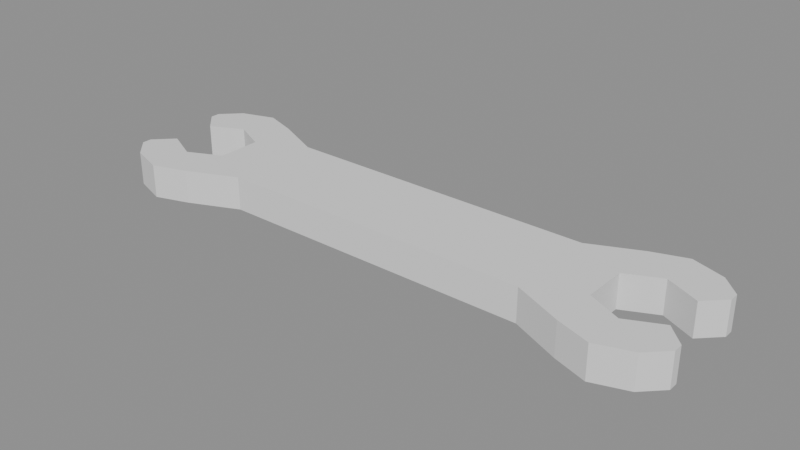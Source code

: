 # Source: models.blend  (saved by Blender 5.0.118; exported with 4.5.12 LTS)
import bpy
from mathutils import Matrix  # noqa: F401  (used for matrix-valued properties, if any)

bpy.ops.wm.read_factory_settings(use_empty=True)
scene = bpy.context.scene
scene.name = 'Scene'

# ---- meshes
me_plane = bpy.data.meshes.new('Plane')
me_plane.from_pydata([(0.3576, -0.1065, 0.0), (0.3576, 0.1053, 0.0), (0.0, -0.1065, 0.0), (0.0, 0.1053, 0.0), (0.4694, -0.1556, 0.0), (0.4694, 0.1556, 0.0), (0.3576, -0.03222, 0.0), (0.3576, 0.06873, 0.0), (0.0, -0.03222, 0.0), (0.0, 0.06873, 0.0), (0.4694, 0.04989, 0.0), (0.4694, -0.04989, 0.0), (0.6218, -0.1556, 0.0), (0.6639, -0.1134, 0.0), (0.6218, 0.1556, 0.0), (0.6639, 0.1134, 0.0), (0.6218, 0.04989, 0.0), (0.6639, 0.09206, 0.0), (0.6218, -0.04989, 0.0), (0.6639, -0.09206, 0.0), (0.5456, 0.08585, 0.0), (0.5456, 0.1811, 0.0), (0.5456, -0.08585, 0.0), (0.5456, -0.1811, 0.0), (0.3576, -0.1065, 0.07574), (0.3576, 0.1053, 0.07574), (0.0, -0.1065, 0.07574), (0.0, 0.1053, 0.07574), (0.4694, -0.1556, 0.07574), (0.4694, 0.1556, 0.07574), (0.3576, -0.03222, 0.07574), (0.3576, 0.06873, 0.07574), (0.0, -0.03222, 0.07574), (0.0, 0.06873, 0.07574), (0.4694, 0.04989, 0.07574), (0.4694, -0.04989, 0.07574), (0.6218, -0.1556, 0.07574), (0.6639, -0.1134, 0.07574), (0.6218, 0.1556, 0.07574), (0.6639, 0.1134, 0.07574), (0.6218, 0.04989, 0.07574), (0.6639, 0.09206, 0.07574), (0.6218, -0.04989, 0.07574), (0.6639, -0.09206, 0.07574), (0.5456, 0.08585, 0.07574), (0.5456, 0.1811, 0.07574), (0.5456, -0.08585, 0.07574), (0.5456, -0.1811, 0.07574), (-0.3576, -0.1065, 0.0), (-0.3576, 0.1053, 0.0), (-0.4694, -0.1556, 0.0), (-0.4694, 0.1556, 0.0), (-0.3576, -0.03222, 0.0), (-0.3576, 0.06873, 0.0), (-0.4694, 0.04989, 0.0), (-0.4694, -0.04989, 0.0), (-0.6218, -0.1556, 0.0), (-0.6639, -0.1134, 0.0), (-0.6218, 0.1556, 0.0), (-0.6639, 0.1134, 0.0), (-0.6218, 0.04989, 0.0), (-0.6639, 0.09206, 0.0), (-0.6218, -0.04989, 0.0), (-0.6639, -0.09206, 0.0), (-0.5456, 0.08585, 0.0), (-0.5456, 0.1811, 0.0), (-0.5456, -0.08585, 0.0), (-0.5456, -0.1811, 0.0), (-0.3576, -0.1065, 0.07574), (-0.3576, 0.1053, 0.07574), (-0.4694, -0.1556, 0.07574), (-0.4694, 0.1556, 0.07574), (-0.3576, -0.03222, 0.07574), (-0.3576, 0.06873, 0.07574), (-0.4694, 0.04989, 0.07574), (-0.4694, -0.04989, 0.07574), (-0.6218, -0.1556, 0.07574), (-0.6639, -0.1134, 0.07574), (-0.6218, 0.1556, 0.07574), (-0.6639, 0.1134, 0.07574), (-0.6218, 0.04989, 0.07574), (-0.6639, 0.09206, 0.07574), (-0.6218, -0.04989, 0.07574), (-0.6639, -0.09206, 0.07574), (-0.5456, 0.08585, 0.07574), (-0.5456, 0.1811, 0.07574), (-0.5456, -0.08585, 0.07574), (-0.5456, -0.1811, 0.07574)], [], [(7, 6, 8, 9), (10, 11, 6, 7), (1, 5, 10, 7), (9, 3, 1, 7), (6, 11, 4, 0), (2, 8, 6, 0), (11, 22, 18, 19, 13, 12, 23, 4), (5, 21, 14, 15, 17, 16, 20, 10), (31, 33, 32, 30), (34, 31, 30, 35), (25, 31, 34, 29), (33, 31, 25, 27), (30, 24, 28, 35), (26, 24, 30, 32), (35, 28, 47, 36, 37, 43, 42, 46), (29, 34, 44, 40, 41, 39, 38, 45), (0, 4, 28, 24), (22, 11, 35, 46), (17, 15, 39, 41), (5, 1, 25, 29), (23, 12, 36, 47), (15, 14, 38, 39), (12, 13, 37, 36), (10, 20, 44, 34), (13, 19, 43, 37), (3, 9, 33, 27), (14, 21, 45, 38), (9, 8, 32, 33), (19, 18, 42, 43), (18, 22, 46, 42), (21, 5, 29, 45), (2, 0, 24, 26), (4, 23, 47, 28), (11, 10, 34, 35), (20, 16, 40, 44), (1, 3, 27, 25), (8, 2, 26, 32), (16, 17, 41, 40), (53, 9, 8, 52), (54, 53, 52, 55), (49, 53, 54, 51), (9, 53, 49, 3), (52, 48, 50, 55), (2, 48, 52, 8), (55, 50, 67, 56, 57, 63, 62, 66), (51, 54, 64, 60, 61, 59, 58, 65), (73, 72, 32, 33), (74, 75, 72, 73), (69, 71, 74, 73), (33, 27, 69, 73), (72, 75, 70, 68), (26, 32, 72, 68), (75, 86, 82, 83, 77, 76, 87, 70), (71, 85, 78, 79, 81, 80, 84, 74), (48, 68, 70, 50), (66, 86, 75, 55), (61, 81, 79, 59), (51, 71, 69, 49), (67, 87, 76, 56), (59, 79, 78, 58), (56, 76, 77, 57), (54, 74, 84, 64), (57, 77, 83, 63), (58, 78, 85, 65), (63, 83, 82, 62), (62, 82, 86, 66), (65, 85, 71, 51), (2, 26, 68, 48), (50, 70, 87, 67), (55, 75, 74, 54), (64, 84, 80, 60), (49, 69, 27, 3), (60, 80, 81, 61)])
_uv = me_plane.uv_layers.new(name='UVMap')
_uv.uv.foreach_set('vector', [0.1939, 0.7644, 0.1192, 0.7644, 0.1192, 0.5, 0.1939, 0.5, 0.1799, 0.8471, 0.1062, 0.8471, 0.1192, 0.7644, 0.1939, 0.7644, 0.2209, 0.7644, 0.2581, 0.8471, 0.1799, 0.8471, 0.1939, 0.7644, 0.1939, 0.5, 0.2209, 0.5, 0.2209, 0.7644, 0.1939, 0.7644, 0.1192, 0.7644, 0.1062, 0.8471, 0.02804, 0.8471, 0.06428, 0.7644, 0.06428, 0.5, 0.1192, 0.5, 0.1192, 0.7644, 0.06428, 0.7644, 0.1062, 0.8471, 0.07957, 0.9034, 0.1062, 0.9597, 0.07498, 0.9909, 0.05922, 0.9909, 0.02804, 0.9597, 0.009135, 0.9034, 0.02804, 0.8471, 0.2581, 0.8471, 0.277, 0.9034, 0.2581, 0.9597, 0.2269, 0.9909, 0.2111, 0.9909, 0.1799, 0.9597, 0.2065, 0.9034, 0.1799, 0.8471, 0.4799, 0.2356, 0.4799, 0.5, 0.4053, 0.5, 0.4053, 0.2356, 0.466, 0.1529, 0.4799, 0.2356, 0.4053, 0.2356, 0.3923, 0.1529, 0.507, 0.2356, 0.4799, 0.2356, 0.466, 0.1529, 0.5441, 0.1529, 0.4799, 0.5, 0.4799, 0.2356, 0.507, 0.2356, 0.507, 0.5, 0.4053, 0.2356, 0.3504, 0.2356, 0.3141, 0.1529, 0.3923, 0.1529, 0.3504, 0.5, 0.3504, 0.2356, 0.4053, 0.2356, 0.4053, 0.5, 0.3923, 0.1529, 0.3141, 0.1529, 0.2952, 0.09662, 0.3141, 0.04031, 0.3453, 0.009135, 0.3611, 0.009135, 0.3923, 0.04031, 0.3657, 0.09662, 0.5441, 0.1529, 0.466, 0.1529, 0.4926, 0.09662, 0.466, 0.04031, 0.4972, 0.009135, 0.513, 0.009135, 0.5441, 0.04031, 0.563, 0.09662, 0.6373, 0.7332, 0.6373, 0.8159, 0.5813, 0.8159, 0.5813, 0.7332, 0.7859, 0.2403, 0.7859, 0.2967, 0.7299, 0.2967, 0.7299, 0.2403, 0.7859, 0.7388, 0.7859, 0.7545, 0.7299, 0.7545, 0.7299, 0.7388, 0.7116, 0.1218, 0.7116, 0.2044, 0.6556, 0.2044, 0.6556, 0.1218, 0.6373, 0.8722, 0.6373, 0.9285, 0.5813, 0.9285, 0.5813, 0.8722, 0.7859, 0.7545, 0.7859, 0.7857, 0.7299, 0.7857, 0.7299, 0.7545, 0.7859, 0.9004, 0.7859, 0.9316, 0.7299, 0.9316, 0.7299, 0.9004, 0.7859, 0.3149, 0.7859, 0.3712, 0.7299, 0.3712, 0.7299, 0.3149, 0.7859, 0.9316, 0.7859, 0.9473, 0.7299, 0.9473, 0.7299, 0.9316, 0.7859, 0.009135, 0.7859, 0.03618, 0.7299, 0.03618, 0.7299, 0.009135, 0.7116, 0.009135, 0.7116, 0.06544, 0.6556, 0.06544, 0.6556, 0.009135, 0.7859, 0.03618, 0.7859, 0.1108, 0.7299, 0.1108, 0.7299, 0.03618, 0.7859, 0.9473, 0.7859, 0.9785, 0.7299, 0.9785, 0.7299, 0.9473, 0.7859, 0.184, 0.7859, 0.2403, 0.7299, 0.2403, 0.7299, 0.184, 0.7116, 0.06544, 0.7116, 0.1218, 0.6556, 0.1218, 0.6556, 0.06544, 0.6373, 0.4688, 0.6373, 0.7332, 0.5813, 0.7332, 0.5813, 0.4688, 0.6373, 0.8159, 0.6373, 0.8722, 0.5813, 0.8722, 0.5813, 0.8159, 0.8601, 0.1055, 0.8601, 0.1793, 0.8041, 0.1793, 0.8041, 0.1055, 0.7859, 0.3712, 0.7859, 0.4275, 0.7299, 0.4275, 0.7299, 0.3712, 0.7116, 0.2044, 0.7116, 0.4688, 0.6556, 0.4688, 0.6556, 0.2044, 0.7859, 0.1108, 0.7859, 0.1658, 0.7299, 0.1658, 0.7299, 0.1108, 0.7859, 0.7076, 0.7859, 0.7388, 0.7299, 0.7388, 0.7299, 0.7076, 0.1939, 0.2356, 0.1939, 0.5, 0.1192, 0.5, 0.1192, 0.2356, 0.1799, 0.1529, 0.1939, 0.2356, 0.1192, 0.2356, 0.1062, 0.1529, 0.2209, 0.2356, 0.1939, 0.2356, 0.1799, 0.1529, 0.2581, 0.1529, 0.1939, 0.5, 0.1939, 0.2356, 0.2209, 0.2356, 0.2209, 0.5, 0.1192, 0.2356, 0.06428, 0.2356, 0.02804, 0.1529, 0.1062, 0.1529, 0.06428, 0.5, 0.06428, 0.2356, 0.1192, 0.2356, 0.1192, 0.5, 0.1062, 0.1529, 0.02804, 0.1529, 0.009135, 0.09662, 0.02804, 0.04031, 0.05922, 0.009135, 0.07498, 0.009135, 0.1062, 0.04031, 0.07957, 0.09662, 0.2581, 0.1529, 0.1799, 0.1529, 0.2065, 0.09662, 0.1799, 0.04031, 0.2111, 0.009135, 0.2269, 0.009135, 0.2581, 0.04031, 0.277, 0.09662, 0.4799, 0.7644, 0.4053, 0.7644, 0.4053, 0.5, 0.4799, 0.5, 0.466, 0.8471, 0.3922, 0.8471, 0.4053, 0.7644, 0.4799, 0.7644, 0.507, 0.7644, 0.5441, 0.8471, 0.466, 0.8471, 0.4799, 0.7644, 0.4799, 0.5, 0.507, 0.5, 0.507, 0.7644, 0.4799, 0.7644, 0.4053, 0.7644, 0.3922, 0.8471, 0.3141, 0.8471, 0.3504, 0.7644, 0.3504, 0.5, 0.4053, 0.5, 0.4053, 0.7644, 0.3504, 0.7644, 0.3922, 0.8471, 0.3657, 0.9034, 0.3922, 0.9597, 0.3611, 0.9909, 0.3453, 0.9909, 0.3141, 0.9597, 0.2952, 0.9034, 0.3141, 0.8471, 0.5441, 0.8471, 0.563, 0.9034, 0.5441, 0.9597, 0.513, 0.9909, 0.4972, 0.9909, 0.466, 0.9597, 0.4926, 0.9034, 0.466, 0.8471, 0.6373, 0.2044, 0.5813, 0.2044, 0.5813, 0.1218, 0.6373, 0.1218, 0.7859, 0.5021, 0.7299, 0.5021, 0.7299, 0.4458, 0.7859, 0.4458, 0.8601, 0.05608, 0.8041, 0.05608, 0.8041, 0.04031, 0.8601, 0.04031, 0.7116, 0.8159, 0.6556, 0.8159, 0.6556, 0.7332, 0.7116, 0.7332, 0.6373, 0.06544, 0.5813, 0.06544, 0.5813, 0.009135, 0.6373, 0.009135, 0.8601, 0.04031, 0.8041, 0.04031, 0.8041, 0.009135, 0.8601, 0.009135, 0.7859, 0.8821, 0.7299, 0.8821, 0.7299, 0.8509, 0.7859, 0.8509, 0.7859, 0.6893, 0.7299, 0.6893, 0.7299, 0.633, 0.7859, 0.633, 0.7859, 0.8509, 0.7299, 0.8509, 0.7299, 0.8352, 0.7859, 0.8352, 0.7116, 0.9285, 0.6556, 0.9285, 0.6556, 0.8722, 0.7116, 0.8722, 0.7859, 0.8352, 0.7299, 0.8352, 0.7299, 0.804, 0.7859, 0.804, 0.7859, 0.5584, 0.7299, 0.5584, 0.7299, 0.5021, 0.7859, 0.5021, 0.7116, 0.8722, 0.6556, 0.8722, 0.6556, 0.8159, 0.7116, 0.8159, 0.6373, 0.4688, 0.5813, 0.4688, 0.5813, 0.2044, 0.6373, 0.2044, 0.6373, 0.1218, 0.5813, 0.1218, 0.5813, 0.06544, 0.6373, 0.06544, 0.8601, 0.2713, 0.8041, 0.2713, 0.8041, 0.1976, 0.8601, 0.1976, 0.7859, 0.633, 0.7299, 0.633, 0.7299, 0.5767, 0.7859, 0.5767, 0.7116, 0.7332, 0.6556, 0.7332, 0.6556, 0.4688, 0.7116, 0.4688, 0.8601, 0.08726, 0.8041, 0.08726, 0.8041, 0.05608, 0.8601, 0.05608])
me_plane.update()

# ---- objects
ob_plane = bpy.data.objects.new('Plane', me_plane)

# ---- transforms, parenting, visibility, modifiers, constraints
ob_plane.location = (0.0, 0.0, 0.0)

# ---- collection membership
scene.collection.objects.link(ob_plane)

# ---- scene / render settings (as saved in the file)
scene.frame_start = 1; scene.frame_end = 250; scene.frame_set(1)
scene.render.engine = 'BLENDER_EEVEE_NEXT'
scene.render.image_settings.exr_codec = 'NONE'
scene.render.use_bake_clear = False
scene.render.bake_margin = 0
scene.render.bake_bias = 0.0
scene.render.bake_samples = 0
scene.render.simplify_subdivision_render = 0
scene.render.simplify_child_particles_render = 0.0
scene.eevee.use_volume_custom_range = False
scene.eevee.gtao_distance = 0.0
scene.eevee.use_fast_gi = False
scene.view_settings.white_balance_temperature = 0.0
scene.view_settings.white_balance_tint = 0.0
scene.view_settings.white_balance_whitepoint = (2.97, 0.5193, -0.0414)
bpy.context.view_layer.update()

# ---- added for rendering (the .blend has no active camera and no usable light): camera, sun + grey world if the file has none
cam_auto = bpy.data.cameras.new('AutoCamera')
cam_auto.lens = 50.0
cam_auto.sensor_width = 36.0
cam_auto.clip_end = 1000.0
ob_auto_camera = bpy.data.objects.new('AutoCamera', cam_auto)
scene.collection.objects.link(ob_auto_camera)
ob_auto_camera.location = (1.27539, -1.53047, 1.05818)
ob_auto_camera.rotation_euler = (1.09748, -7.21219e-08, 0.694738)
scene.camera = ob_auto_camera
light_auto_sun = bpy.data.lights.new('AutoSun', 'SUN')
light_auto_sun.energy = 3.0
light_auto_sun.angle = 0.0523599
ob_auto_sun = bpy.data.objects.new('AutoSun', light_auto_sun)
scene.collection.objects.link(ob_auto_sun)
ob_auto_sun.rotation_euler = (0.872665, 0.174533, 0.523599)
if scene.world is None:
    world_auto = bpy.data.worlds.new('AutoWorld')
    world_auto.color = (0.3, 0.3, 0.3)
    scene.world = world_auto
bpy.context.view_layer.update()
